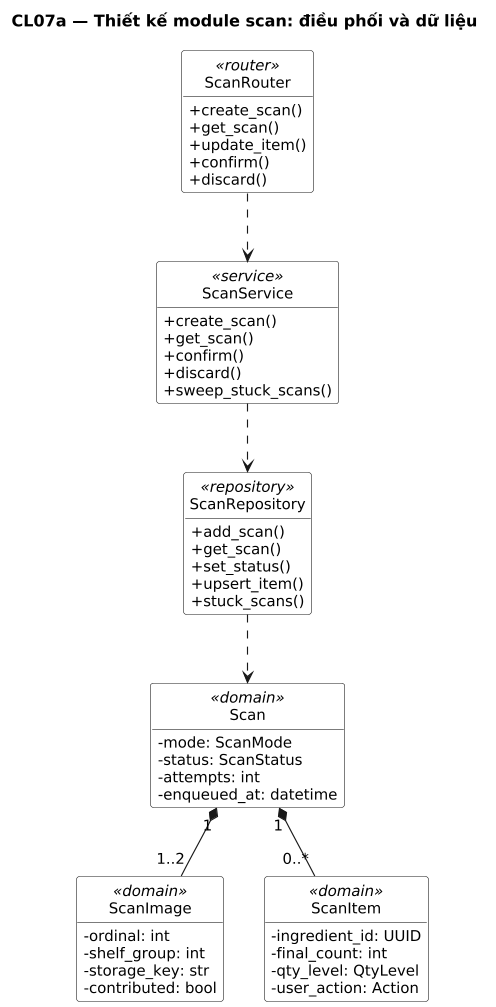

The diagram above was rendered by PlantUML. Its source (embedded in the PNG):
@startuml
title CL07a — Thiết kế module scan: điều phối và dữ liệu
' Sinh từ docs/sad/tools/diagrams/model.py — sửa ở đó rồi chạy gen_puml.py, không sửa tay.
skinparam shadowing false
skinparam defaultFontName DejaVu Sans
skinparam defaultFontSize 13
skinparam dpi 110

hide circle
hide empty members
skinparam classAttributeIconSize 0
skinparam ClassBackgroundColor White

class "ScanRouter" as R <<router>> {
  +create_scan()
  +get_scan()
  +update_item()
  +confirm()
  +discard()
}
class "ScanService" as S <<service>> {
  +create_scan()
  +get_scan()
  +confirm()
  +discard()
  +sweep_stuck_scans()
}
class "ScanRepository" as RP <<repository>> {
  +add_scan()
  +get_scan()
  +set_status()
  +upsert_item()
  +stuck_scans()
}
class "Scan" as SC <<domain>> {
  -mode: ScanMode
  -status: ScanStatus
  -attempts: int
  -enqueued_at: datetime
}
class "ScanImage" as SI <<domain>> {
  -ordinal: int
  -shelf_group: int
  -storage_key: str
  -contributed: bool
}
class "ScanItem" as IT <<domain>> {
  -ingredient_id: UUID
  -final_count: int
  -qty_level: QtyLevel
  -user_action: Action
}

R ..> S
S ..> RP
RP ..> SC
SC "1" *-- "1..2" SI
SC "1" *-- "0..*" IT
@enduml